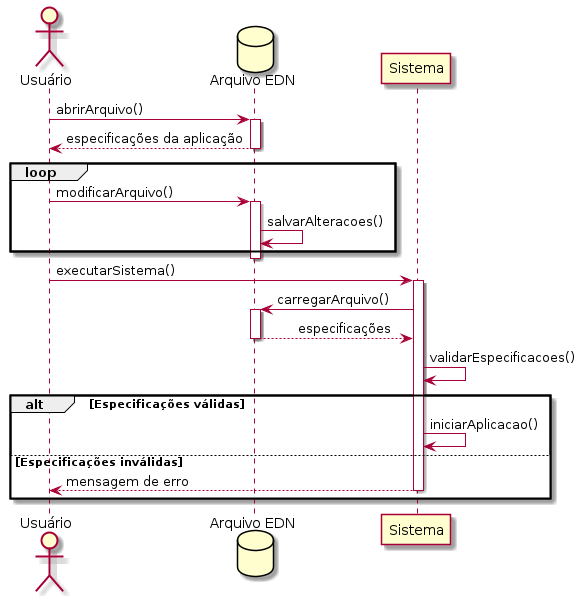

The diagram above was rendered by PlantUML. Its source (embedded in the PNG):
@startuml

actor Usuário as usr
database "Arquivo EDN" as file
participant Sistema as sys

usr -> file: abrirArquivo()
activate file
file --> usr: especificações da aplicação
deactivate file

loop
    usr -> file: modificarArquivo()
    activate file
    file -> file: salvarAlteracoes()
end
deactivate file

usr -> sys: executarSistema()
activate sys
sys -> file: carregarArquivo()
activate file
file --> sys: \t especificações
deactivate file
sys -> sys: validarEspecificacoes()

alt Especificações válidas
    sys -> sys: iniciarAplicacao()
else Especificações inválidas
    sys --> usr: mensagem de erro
    deactivate sys
end

@enduml